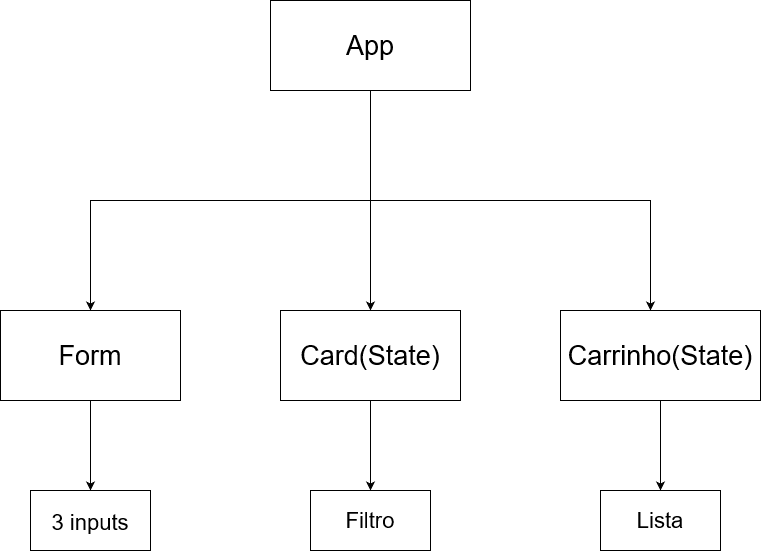

The diagram above was exported from draw.io. Its source (the exported page's mxGraphModel, read from the mxfile embedded in the PNG):
<mxGraphModel dx="1182" dy="722" grid="1" gridSize="10" guides="1" tooltips="1" connect="1" arrows="1" fold="1" page="1" pageScale="1" pageWidth="827" pageHeight="1169" math="0" shadow="0">
  <root>
    <mxCell id="0" />
    <mxCell id="1" parent="0" />
    <mxCell id="cMrK0z0fO7uKOncPtQhX-2" style="edgeStyle=orthogonalEdgeStyle;rounded=0;orthogonalLoop=1;jettySize=auto;html=1;fontSize=27;" edge="1" parent="1" source="cMrK0z0fO7uKOncPtQhX-1">
      <mxGeometry relative="1" as="geometry">
        <mxPoint x="90" y="620" as="targetPoint" />
        <Array as="points">
          <mxPoint x="370" y="510" />
          <mxPoint x="90" y="510" />
          <mxPoint x="90" y="620" />
        </Array>
      </mxGeometry>
    </mxCell>
    <mxCell id="cMrK0z0fO7uKOncPtQhX-6" style="edgeStyle=orthogonalEdgeStyle;rounded=0;orthogonalLoop=1;jettySize=auto;html=1;fontSize=22;" edge="1" parent="1" source="cMrK0z0fO7uKOncPtQhX-1">
      <mxGeometry relative="1" as="geometry">
        <mxPoint x="650" y="620" as="targetPoint" />
        <Array as="points">
          <mxPoint x="370" y="510" />
          <mxPoint x="650" y="510" />
          <mxPoint x="650" y="620" />
        </Array>
      </mxGeometry>
    </mxCell>
    <mxCell id="cMrK0z0fO7uKOncPtQhX-12" style="edgeStyle=orthogonalEdgeStyle;rounded=0;orthogonalLoop=1;jettySize=auto;html=1;fontSize=22;" edge="1" parent="1" source="cMrK0z0fO7uKOncPtQhX-1">
      <mxGeometry relative="1" as="geometry">
        <mxPoint x="370" y="620" as="targetPoint" />
      </mxGeometry>
    </mxCell>
    <mxCell id="cMrK0z0fO7uKOncPtQhX-1" value="App" style="rounded=0;whiteSpace=wrap;html=1;fontSize=27;" vertex="1" parent="1">
      <mxGeometry x="270" y="310" width="200" height="90" as="geometry" />
    </mxCell>
    <mxCell id="cMrK0z0fO7uKOncPtQhX-4" style="edgeStyle=orthogonalEdgeStyle;rounded=0;orthogonalLoop=1;jettySize=auto;html=1;fontSize=27;" edge="1" parent="1" source="cMrK0z0fO7uKOncPtQhX-3" target="cMrK0z0fO7uKOncPtQhX-5">
      <mxGeometry relative="1" as="geometry">
        <mxPoint x="90" y="830" as="targetPoint" />
      </mxGeometry>
    </mxCell>
    <mxCell id="cMrK0z0fO7uKOncPtQhX-3" value="Form" style="rounded=0;whiteSpace=wrap;html=1;fontSize=27;" vertex="1" parent="1">
      <mxGeometry y="620" width="180" height="90" as="geometry" />
    </mxCell>
    <mxCell id="cMrK0z0fO7uKOncPtQhX-5" value="&lt;font style=&quot;font-size: 22px;&quot;&gt;3 inputs&lt;/font&gt;" style="rounded=0;whiteSpace=wrap;html=1;fontSize=27;" vertex="1" parent="1">
      <mxGeometry x="30" y="800" width="120" height="60" as="geometry" />
    </mxCell>
    <mxCell id="cMrK0z0fO7uKOncPtQhX-19" style="edgeStyle=orthogonalEdgeStyle;rounded=0;orthogonalLoop=1;jettySize=auto;html=1;fontSize=22;" edge="1" parent="1" source="cMrK0z0fO7uKOncPtQhX-8" target="cMrK0z0fO7uKOncPtQhX-20">
      <mxGeometry relative="1" as="geometry">
        <mxPoint x="650" y="800" as="targetPoint" />
      </mxGeometry>
    </mxCell>
    <mxCell id="cMrK0z0fO7uKOncPtQhX-8" value="Carrinho(State)" style="rounded=0;whiteSpace=wrap;html=1;fontSize=27;" vertex="1" parent="1">
      <mxGeometry x="560" y="620" width="200" height="90" as="geometry" />
    </mxCell>
    <mxCell id="cMrK0z0fO7uKOncPtQhX-15" style="edgeStyle=orthogonalEdgeStyle;rounded=0;orthogonalLoop=1;jettySize=auto;html=1;fontSize=22;" edge="1" parent="1" source="cMrK0z0fO7uKOncPtQhX-11" target="cMrK0z0fO7uKOncPtQhX-16">
      <mxGeometry relative="1" as="geometry">
        <mxPoint x="370" y="810" as="targetPoint" />
      </mxGeometry>
    </mxCell>
    <mxCell id="cMrK0z0fO7uKOncPtQhX-11" value="Card(State)" style="rounded=0;whiteSpace=wrap;html=1;fontSize=27;" vertex="1" parent="1">
      <mxGeometry x="280" y="620" width="180" height="90" as="geometry" />
    </mxCell>
    <mxCell id="cMrK0z0fO7uKOncPtQhX-16" value="Filtro" style="rounded=0;whiteSpace=wrap;html=1;fontSize=22;" vertex="1" parent="1">
      <mxGeometry x="310" y="800" width="120" height="60" as="geometry" />
    </mxCell>
    <mxCell id="cMrK0z0fO7uKOncPtQhX-20" value="Lista" style="rounded=0;whiteSpace=wrap;html=1;fontSize=22;" vertex="1" parent="1">
      <mxGeometry x="600" y="800" width="120" height="60" as="geometry" />
    </mxCell>
  </root>
</mxGraphModel>